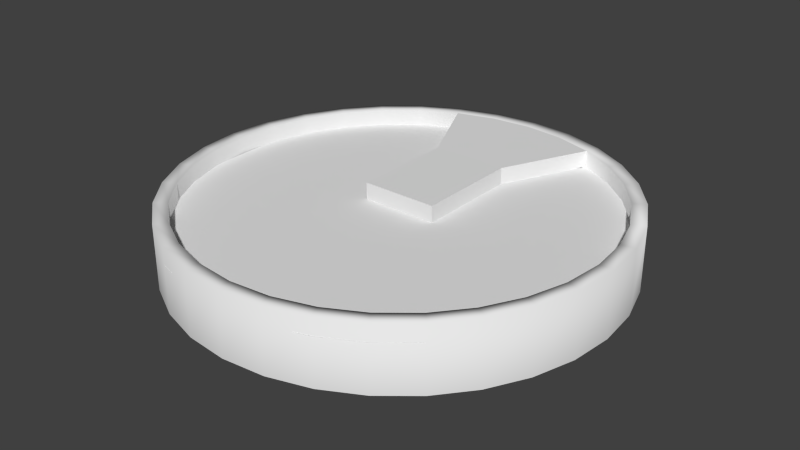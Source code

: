 # Source: flywheelcap.blend  (saved by Blender 2.75.0; exported with 4.5.12 LTS)
import bpy
from mathutils import Matrix  # noqa: F401  (used for matrix-valued properties, if any)

bpy.ops.wm.read_factory_settings(use_empty=True)
scene = bpy.context.scene
scene.name = 'Scene'

# ---- collections
col_collection_1 = bpy.data.collections.new('Collection 1'); scene.collection.children.link(col_collection_1)

# ---- world
world_world = bpy.data.worlds.new('World'); scene.world = world_world
world_world.color = (0.05088, 0.05088, 0.05088)
world_world.use_sun_shadow = False
world_world.sun_shadow_jitter_overblur = 0.0
world_world.cycles.sampling_method = 'MANUAL'
world_world.cycles.sample_map_resolution = 256

# ---- meshes
me_circle_001 = bpy.data.meshes.new('Circle.001')
me_circle_001.from_pydata([(-0.0526, 0.2644, -0.1666), (6.116e-07, 0.2696, -0.1666), (-0.1032, 0.2491, -0.1666), (-0.1498, 0.2242, -0.1666), (-0.1906, 0.1906, -0.1666), (-0.2242, 0.1498, -0.1666), (-0.2491, 0.1032, -0.1666), (-0.2644, 0.0526, -0.1666), (-0.2696, -1.323e-07, -0.1666), (-0.2644, -0.0526, -0.1666), (-0.2491, -0.1032, -0.1666), (-0.2242, -0.1498, -0.1666), (-0.1906, -0.1906, -0.1666), (-0.1498, -0.2242, -0.1666), (-0.1032, -0.2491, -0.1666), (-0.0526, -0.2644, -0.1666), (8.417e-08, -0.2696, -0.1666), (0.0526, -0.2644, -0.1666), (0.1032, -0.2491, -0.1666), (0.1498, -0.2242, -0.1666), (0.1906, -0.1906, -0.1666), (0.2242, -0.1498, -0.1666), (0.2491, -0.1032, -0.1666), (0.2644, -0.0526, -0.1666), (0.2696, 1.98e-07, -0.1666), (0.2644, 0.0526, -0.1666), (0.2491, 0.1032, -0.1666), (0.2242, 0.1498, -0.1666), (0.1906, 0.1906, -0.1666), (0.1498, 0.2242, -0.1666), (0.1032, 0.2491, -0.1666), (0.0526, 0.2644, -0.1666), (-0.1875, 0.9428, -0.1666), (2.62e-08, 0.9612, -0.1666), (-0.3679, 0.8881, -0.1666), (-0.534, 0.7992, -0.1666), (-0.6797, 0.6797, -0.1666), (-0.7992, 0.534, -0.1666), (-0.8881, 0.3679, -0.1666), (-0.9428, 0.1875, -0.1666), (-0.9612, 6.307e-08, -0.1666), (-0.9428, -0.1875, -0.1666), (-0.8881, -0.3679, -0.1666), (-0.7992, -0.534, -0.1666), (-0.6797, -0.6797, -0.1666), (-0.534, -0.7992, -0.1666), (-0.3679, -0.8881, -0.1666), (-0.1875, -0.9428, -0.1666), (3.157e-07, -0.9612, -0.1666), (0.1875, -0.9428, -0.1666), (0.3679, -0.8881, -0.1666), (0.534, -0.7992, -0.1666), (0.6797, -0.6797, -0.1666), (0.7992, -0.534, -0.1666), (0.8881, -0.3679, -0.1666), (0.9428, -0.1875, -0.1666), (0.9612, 9.267e-07, -0.1666), (0.9428, 0.1875, -0.1666), (0.8881, 0.3679, -0.1666), (0.7992, 0.534, -0.1666), (0.6797, 0.6797, -0.1666), (0.534, 0.7992, -0.1666), (0.3678, 0.8881, -0.1666), (0.1875, 0.9428, -0.1666)], [], [(0, 2, 3, 4, 5, 6, 7, 8, 9, 10, 11, 12, 13, 14, 15, 16, 17, 18, 19, 20, 21, 22, 23, 24, 25, 26, 27, 28, 29, 30, 31, 1), (0, 1, 33, 32), (2, 0, 32, 34), (3, 2, 34, 35), (4, 3, 35, 36), (5, 4, 36, 37), (6, 5, 37, 38), (7, 6, 38, 39), (8, 7, 39, 40), (9, 8, 40, 41), (10, 9, 41, 42), (11, 10, 42, 43), (12, 11, 43, 44), (13, 12, 44, 45), (14, 13, 45, 46), (15, 14, 46, 47), (16, 15, 47, 48), (17, 16, 48, 49), (18, 17, 49, 50), (19, 18, 50, 51), (20, 19, 51, 52), (21, 20, 52, 53), (22, 21, 53, 54), (23, 22, 54, 55), (24, 23, 55, 56), (25, 24, 56, 57), (26, 25, 57, 58), (27, 26, 58, 59), (28, 27, 59, 60), (29, 28, 60, 61), (30, 29, 61, 62), (31, 30, 62, 63), (1, 31, 63, 33)])
_uv = me_circle_001.uv_layers.new(name='UVMap')
_uv.uv.foreach_set('vector', [0.3629, 0.1492, 0.3586, 0.1463, 0.3549, 0.1426, 0.352, 0.1382, 0.35, 0.1334, 0.3489, 0.1283, 0.3489, 0.123, 0.35, 0.1179, 0.352, 0.1131, 0.3549, 0.1087, 0.3586, 0.105, 0.3629, 0.1021, 0.3678, 0.1001, 0.3729, 0.09907, 0.3781, 0.09907, 0.3833, 0.1001, 0.3881, 0.1021, 0.3925, 0.105, 0.3962, 0.1087, 0.3991, 0.1131, 0.4011, 0.1179, 0.4021, 0.123, 0.4021, 0.1283, 0.4011, 0.1334, 0.3991, 0.1382, 0.3962, 0.1426, 0.3925, 0.1463, 0.3881, 0.1492, 0.3833, 0.1512, 0.3781, 0.1522, 0.3729, 0.1522, 0.3678, 0.1512, 0.3633, 0.3969, 0.3679, 0.3988, 0.3441, 0.4772, 0.3247, 0.4692, 0.3592, 0.3942, 0.3633, 0.3969, 0.3247, 0.4692, 0.3072, 0.4575, 0.3558, 0.3907, 0.3592, 0.3942, 0.3072, 0.4575, 0.2924, 0.4427, 0.353, 0.3866, 0.3558, 0.3907, 0.2924, 0.4427, 0.2807, 0.4252, 0.3511, 0.382, 0.353, 0.3866, 0.2807, 0.4252, 0.2727, 0.4058, 0.3502, 0.3772, 0.3511, 0.382, 0.2727, 0.4058, 0.2686, 0.3852, 0.3502, 0.3723, 0.3502, 0.3772, 0.2686, 0.3852, 0.2686, 0.3642, 0.3511, 0.3674, 0.3502, 0.3723, 0.2686, 0.3642, 0.2727, 0.3436, 0.353, 0.3629, 0.3511, 0.3674, 0.2727, 0.3436, 0.2807, 0.3242, 0.3558, 0.3588, 0.353, 0.3629, 0.2807, 0.3242, 0.2924, 0.3068, 0.3592, 0.3553, 0.3558, 0.3588, 0.2924, 0.3068, 0.3072, 0.2919, 0.3633, 0.3526, 0.3592, 0.3553, 0.3072, 0.2919, 0.3247, 0.2803, 0.3679, 0.3507, 0.3633, 0.3526, 0.3247, 0.2803, 0.3441, 0.2722, 0.3727, 0.3497, 0.3679, 0.3507, 0.3441, 0.2722, 0.3647, 0.2681, 0.3777, 0.3497, 0.3727, 0.3497, 0.3647, 0.2681, 0.3857, 0.2681, 0.3825, 0.3507, 0.3777, 0.3497, 0.3857, 0.2681, 0.4063, 0.2722, 0.387, 0.3526, 0.3825, 0.3507, 0.4063, 0.2722, 0.4257, 0.2803, 0.3911, 0.3553, 0.387, 0.3526, 0.4257, 0.2803, 0.4431, 0.2919, 0.3946, 0.3588, 0.3911, 0.3553, 0.4431, 0.2919, 0.458, 0.3068, 0.3974, 0.3629, 0.3946, 0.3588, 0.458, 0.3068, 0.4697, 0.3242, 0.3993, 0.3674, 0.3974, 0.3629, 0.4697, 0.3242, 0.4777, 0.3436, 0.4002, 0.3723, 0.3993, 0.3674, 0.4777, 0.3436, 0.4818, 0.3642, 0.4002, 0.3772, 0.4002, 0.3723, 0.4818, 0.3642, 0.4818, 0.3852, 0.3993, 0.382, 0.4002, 0.3772, 0.4818, 0.3852, 0.4777, 0.4058, 0.3974, 0.3866, 0.3993, 0.382, 0.4777, 0.4058, 0.4697, 0.4252, 0.3946, 0.3907, 0.3974, 0.3866, 0.4697, 0.4252, 0.458, 0.4427, 0.3911, 0.3942, 0.3946, 0.3907, 0.458, 0.4427, 0.4431, 0.4575, 0.387, 0.3969, 0.3911, 0.3942, 0.4431, 0.4575, 0.4257, 0.4692, 0.3825, 0.3988, 0.387, 0.3969, 0.4257, 0.4692, 0.4063, 0.4772, 0.3777, 0.3998, 0.3825, 0.3988, 0.4063, 0.4772, 0.3857, 0.4813, 0.3727, 0.3998, 0.3777, 0.3998, 0.3857, 0.4813, 0.3647, 0.4813, 0.3679, 0.3988, 0.3727, 0.3998, 0.3647, 0.4813, 0.3441, 0.4772])
me_circle_001.use_remesh_preserve_volume = False
me_circle_001.use_remesh_preserve_attributes = False
me_circle_001.use_mirror_vertex_groups = False
me_circle_001.update()
me_circle = bpy.data.meshes.new('Circle')
me_circle.from_pydata([(0.0, 1.0, 0.0), (-0.1951, 0.9808, 0.0), (-0.3827, 0.9239, 0.0), (-0.5556, 0.8315, 0.0), (-0.7071, 0.7071, 0.0), (-0.8315, 0.5556, 0.0), (-0.9239, 0.3827, 0.0), (-0.9808, 0.1951, 0.0), (-1.0, 7.55e-08, 0.0), (-0.9808, -0.1951, 0.0), (-0.9239, -0.3827, 0.0), (-0.8315, -0.5556, 0.0), (-0.7071, -0.7071, 0.0), (-0.5556, -0.8315, 0.0), (-0.3827, -0.9239, 0.0), (-0.1951, -0.9808, 0.0), (3.258e-07, -1.0, 0.0), (0.1951, -0.9808, 0.0), (0.3827, -0.9239, 0.0), (0.5556, -0.8315, 0.0), (0.7071, -0.7071, 0.0), (0.8315, -0.5556, 0.0), (0.9239, -0.3827, 0.0), (0.9808, -0.1951, 0.0), (1.0, 9.656e-07, 0.0), (0.9808, 0.1951, 0.0), (0.9239, 0.3827, 0.0), (0.8315, 0.5556, 0.0), (0.7071, 0.7071, 0.0), (0.5556, 0.8315, 0.0), (0.3827, 0.9239, 0.0), (0.1951, 0.9808, 0.0), (-0.1827, 0.9183, 0.0), (2.433e-08, 0.9363, 0.0), (-0.3583, 0.865, 0.0), (-0.5202, 0.7785, 0.0), (-0.662, 0.662, 0.0), (-0.7785, 0.5202, 0.0), (-0.865, 0.3583, 0.0), (-0.9183, 0.1827, 0.0), (-0.9363, 6.572e-08, 0.0), (-0.9183, -0.1827, 0.0), (-0.865, -0.3583, 0.0), (-0.7785, -0.5202, 0.0), (-0.662, -0.662, 0.0), (-0.5202, -0.7785, 0.0), (-0.3583, -0.865, 0.0), (-0.1827, -0.9183, 0.0), (3.063e-07, -0.9363, 0.0), (0.1827, -0.9183, 0.0), (0.3583, -0.865, 0.0), (0.5202, -0.7785, 0.0), (0.662, -0.662, 0.0), (0.7785, -0.5202, 0.0), (0.865, -0.3583, 0.0), (0.9183, -0.1827, 0.0), (0.9363, 9.069e-07, 0.0), (0.9183, 0.1827, 0.0), (0.865, 0.3583, 0.0), (0.7785, 0.5202, 0.0), (0.662, 0.662, 0.0), (0.5202, 0.7785, 0.0), (0.3583, 0.865, 0.0), (0.1827, 0.9183, 0.0), (0.0, 1.0, -0.2939), (-0.1951, 0.9808, -0.2939), (-0.3827, 0.9239, -0.2939), (-0.5556, 0.8315, -0.2939), (-0.7071, 0.7071, -0.2939), (-0.8315, 0.5556, -0.2939), (-0.9239, 0.3827, -0.2939), (-0.9808, 0.1951, -0.2939), (-1.0, 7.55e-08, -0.2939), (-0.9808, -0.1951, -0.2939), (-0.9239, -0.3827, -0.2939), (-0.8315, -0.5556, -0.2939), (-0.7071, -0.7071, -0.2939), (-0.5556, -0.8315, -0.2939), (-0.3827, -0.9239, -0.2939), (-0.1951, -0.9808, -0.2939), (3.258e-07, -1.0, -0.2939), (0.1951, -0.9808, -0.2939), (0.3827, -0.9239, -0.2939), (0.5556, -0.8315, -0.2939), (0.7071, -0.7071, -0.2939), (0.8315, -0.5556, -0.2939), (0.9239, -0.3827, -0.2939), (0.9808, -0.1951, -0.2939), (1.0, 9.656e-07, -0.2939), (0.9808, 0.1951, -0.2939), (0.9239, 0.3827, -0.2939), (0.8315, 0.5556, -0.2939), (0.7071, 0.7071, -0.2939), (0.5556, 0.8315, -0.2939), (0.3827, 0.9239, -0.2939), (0.1951, 0.9808, -0.2939), (0.9239, 0.3827, -0.1666), (-0.174, -0.009605, -0.174), (-0.174, -0.009605, -0.00087), (-0.174, 0.4721, -0.174), (-0.174, 0.4721, -0.00087), (0.174, -0.009605, -0.174), (0.174, -0.009605, -0.00087), (0.174, 0.4721, -0.174), (0.174, 0.4721, -0.00087), (-0.1827, 0.9183, -0.1666), (2.433e-08, 0.9363, -0.1666), (-0.3583, 0.865, -0.1666), (-0.5202, 0.7785, -0.1666), (-0.662, 0.662, -0.1666), (-0.7785, 0.5202, -0.1666), (-0.865, 0.3583, -0.1666), (-0.9183, 0.1827, -0.1666), (-0.9363, 6.572e-08, -0.1666), (-0.9183, -0.1827, -0.1666), (-0.865, -0.3583, -0.1666), (-0.7785, -0.5202, -0.1666), (-0.662, -0.662, -0.1666), (-0.5202, -0.7785, -0.1666), (-0.3583, -0.865, -0.1666), (-0.1827, -0.9183, -0.1666), (3.063e-07, -0.9363, -0.1666), (0.1827, -0.9183, -0.1666), (0.3583, -0.865, -0.1666), (0.5202, -0.7785, -0.1666), (0.662, -0.662, -0.1666), (0.7785, -0.5202, -0.1666), (0.865, -0.3583, -0.1666), (0.9183, -0.1827, -0.1666), (0.9363, 9.069e-07, -0.1666), (0.9183, 0.1827, -0.1666), (0.865, 0.3583, -0.1666), (0.7785, 0.5202, -0.1666), (0.662, 0.662, -0.1666), (0.5202, 0.7785, -0.1666), (0.3583, 0.865, -0.1666), (0.1827, 0.9183, -0.1666)], [(103, 99)], [(34, 35, 108, 107), (32, 33, 0, 1), (34, 32, 1, 2), (35, 34, 2, 3), (36, 35, 3, 4), (37, 36, 4, 5), (38, 37, 5, 6), (39, 38, 6, 7), (40, 39, 7, 8), (41, 40, 8, 9), (42, 41, 9, 10), (43, 42, 10, 11), (44, 43, 11, 12), (45, 44, 12, 13), (46, 45, 13, 14), (47, 46, 14, 15), (48, 47, 15, 16), (49, 48, 16, 17), (50, 49, 17, 18), (51, 50, 18, 19), (52, 51, 19, 20), (53, 52, 20, 21), (54, 53, 21, 22), (55, 54, 22, 23), (56, 55, 23, 24), (57, 56, 24, 25), (58, 57, 25, 26), (59, 58, 26, 27), (60, 59, 27, 28), (61, 60, 28, 29), (62, 61, 29, 30), (63, 62, 30, 31), (33, 63, 31, 0), (11, 10, 74, 75), (25, 24, 88, 89), (12, 11, 75, 76), (26, 25, 89, 90), (13, 12, 76, 77), (27, 26, 90, 91), (14, 13, 77, 78), (1, 0, 64, 65), (28, 27, 91, 92), (15, 14, 78, 79), (2, 1, 65, 66), (29, 28, 92, 93), (16, 15, 79, 80), (3, 2, 66, 67), (30, 29, 93, 94), (17, 16, 80, 81), (4, 3, 67, 68), (31, 30, 94, 95), (18, 17, 81, 82), (5, 4, 68, 69), (0, 31, 95, 64), (19, 18, 82, 83), (6, 5, 69, 70), (20, 19, 83, 84), (7, 6, 70, 71), (21, 20, 84, 85), (8, 7, 71, 72), (22, 21, 85, 86), (9, 8, 72, 73), (23, 22, 86, 87), (10, 9, 73, 74), (24, 23, 87, 88), (61, 62, 135, 134), (48, 49, 122, 121), (35, 36, 109, 108), (62, 63, 136, 135), (49, 50, 123, 122), (36, 37, 110, 109), (63, 33, 106, 136), (50, 51, 124, 123), (37, 38, 111, 110), (51, 52, 125, 124), (38, 39, 112, 111), (52, 53, 126, 125), (39, 40, 113, 112), (53, 54, 127, 126), (40, 41, 114, 113), (54, 55, 128, 127), (41, 42, 115, 114), (26, 58, 131, 96), (55, 56, 129, 128), (42, 43, 116, 115), (56, 57, 130, 129), (43, 44, 117, 116), (57, 58, 131, 130), (44, 45, 118, 117), (58, 59, 132, 131), (45, 46, 119, 118), (33, 32, 105, 106), (59, 60, 133, 132), (46, 47, 120, 119), (32, 34, 107, 105), (60, 61, 134, 133), (47, 48, 121, 120), (98, 100, 99, 97), (62, 104, 103, 135), (104, 102, 101, 103), (102, 98, 97, 101), (102, 104, 100, 98), (34, 107, 99, 100), (34, 100, 104, 62, 63, 33, 32)])
me_circle.polygons.foreach_set('use_smooth', [1, 1, 1, 1, 1, 1, 1, 1, 1, 1, 1, 1, 1, 1, 1, 1, 1, 1, 1, 1, 1, 1, 1, 1, 1, 1, 1, 1, 1, 1, 1, 1, 1, 1, 1, 1, 1, 1, 1, 1, 1, 1, 1, 1, 1, 1, 1, 1, 1, 1, 1, 1, 1, 1, 1, 1, 1, 1, 1, 1, 1, 1, 1, 1, 1, 1, 1, 1, 0, 1, 1, 0, 1, 1, 1, 1, 1, 1, 1, 1, 1, 1, 0, 1, 1, 1, 1, 1, 1, 1, 1, 0, 1, 1, 0, 1, 1, 0, 0, 0, 0, 0, 0, 0])
_uv = me_circle.uv_layers.new(name='UVMap')
_uv.uv.foreach_set('vector', [0.1094, 0.1978, 0.09593, 0.1934, 0.1008, 0.1826, 0.1121, 0.1864, 0.1239, 0.2001, 0.1385, 0.201, 0.1387, 0.206, 0.1234, 0.2052, 0.1094, 0.1978, 0.1239, 0.2001, 0.1234, 0.2052, 0.1082, 0.2026, 0.09593, 0.1934, 0.1094, 0.1978, 0.1082, 0.2026, 0.0939, 0.1979, 0.08347, 0.1863, 0.09593, 0.1934, 0.0939, 0.1979, 0.08056, 0.1904, 0.0725, 0.1767, 0.08347, 0.1863, 0.08056, 0.1904, 0.06877, 0.1802, 0.06353, 0.1649, 0.0725, 0.1767, 0.06877, 0.1802, 0.05911, 0.1676, 0.05705, 0.1513, 0.06353, 0.1649, 0.05911, 0.1676, 0.05209, 0.1531, 0.05341, 0.1365, 0.05705, 0.1513, 0.05209, 0.1531, 0.04813, 0.1373, 0.05283, 0.1211, 0.05341, 0.1365, 0.04813, 0.1373, 0.04747, 0.1208, 0.0554, 0.1058, 0.05283, 0.1211, 0.04747, 0.1208, 0.05018, 0.1044, 0.06104, 0.09123, 0.0554, 0.1058, 0.05018, 0.1044, 0.05618, 0.08875, 0.06954, 0.07799, 0.06104, 0.09123, 0.05618, 0.08875, 0.06526, 0.07458, 0.08057, 0.06668, 0.06954, 0.07799, 0.06526, 0.07458, 0.07704, 0.06247, 0.09367, 0.05777, 0.08057, 0.06668, 0.07704, 0.06247, 0.09104, 0.05292, 0.1083, 0.05163, 0.09367, 0.05777, 0.09104, 0.05292, 0.1067, 0.04634, 0.1239, 0.04852, 0.1083, 0.05163, 0.1067, 0.04634, 0.1234, 0.04301, 0.1398, 0.04856, 0.1239, 0.04852, 0.1234, 0.04301, 0.1404, 0.04305, 0.1554, 0.05175, 0.1398, 0.04856, 0.1404, 0.04305, 0.1571, 0.04647, 0.1701, 0.05797, 0.1554, 0.05175, 0.1571, 0.04647, 0.1728, 0.05313, 0.1832, 0.06696, 0.1701, 0.05797, 0.1728, 0.05313, 0.1868, 0.06275, 0.1942, 0.07835, 0.1832, 0.06696, 0.1868, 0.06275, 0.1986, 0.07493, 0.2028, 0.09166, 0.1942, 0.07835, 0.1986, 0.07493, 0.2077, 0.08919, 0.2085, 0.1064, 0.2028, 0.09166, 0.2077, 0.08919, 0.2138, 0.1049, 0.2111, 0.1218, 0.2085, 0.1064, 0.2138, 0.1049, 0.2165, 0.1215, 0.2106, 0.1375, 0.2111, 0.1218, 0.2165, 0.1215, 0.2159, 0.1382, 0.207, 0.1525, 0.2106, 0.1375, 0.2159, 0.1382, 0.212, 0.1543, 0.2004, 0.1664, 0.207, 0.1525, 0.212, 0.1543, 0.2049, 0.1692, 0.1913, 0.1786, 0.2004, 0.1664, 0.2049, 0.1692, 0.1951, 0.1821, 0.18, 0.1883, 0.1913, 0.1786, 0.1951, 0.1821, 0.1829, 0.1925, 0.1672, 0.1952, 0.18, 0.1883, 0.1829, 0.1925, 0.1691, 0.1999, 0.1529, 0.1989, 0.1672, 0.1952, 0.1691, 0.1999, 0.1539, 0.204, 0.1385, 0.201, 0.1529, 0.1989, 0.1539, 0.204, 0.1387, 0.206, 0.05618, 0.08875, 0.05018, 0.1044, 0.03287, 0.09998, 0.04003, 0.0809, 0.2159, 0.1382, 0.2165, 0.1215, 0.2344, 0.1201, 0.2336, 0.1404, 0.06526, 0.07458, 0.05618, 0.08875, 0.04003, 0.0809, 0.05096, 0.06359, 0.212, 0.1543, 0.2159, 0.1382, 0.2336, 0.1404, 0.2288, 0.1601, 0.07704, 0.06247, 0.06526, 0.07458, 0.05096, 0.06359, 0.06519, 0.04878, 0.2049, 0.1692, 0.212, 0.1543, 0.2288, 0.1601, 0.22, 0.1782, 0.09104, 0.05292, 0.07704, 0.06247, 0.06519, 0.04878, 0.08215, 0.03711, 0.1234, 0.2052, 0.1387, 0.206, 0.1395, 0.222, 0.1218, 0.2212, 0.1951, 0.1821, 0.2049, 0.1692, 0.22, 0.1782, 0.2077, 0.1939, 0.1067, 0.04634, 0.09104, 0.05292, 0.08215, 0.03711, 0.1011, 0.02905, 0.1082, 0.2026, 0.1234, 0.2052, 0.1218, 0.2212, 0.1045, 0.2181, 0.1829, 0.1925, 0.1951, 0.1821, 0.2077, 0.1939, 0.1926, 0.2065, 0.1234, 0.04301, 0.1067, 0.04634, 0.1011, 0.02905, 0.1214, 0.02494, 0.0939, 0.1979, 0.1082, 0.2026, 0.1045, 0.2181, 0.08756, 0.2126, 0.1691, 0.1999, 0.1829, 0.1925, 0.1926, 0.2065, 0.1754, 0.2153, 0.1404, 0.04305, 0.1234, 0.04301, 0.1214, 0.02494, 0.142, 0.02494, 0.08056, 0.1904, 0.0939, 0.1979, 0.08756, 0.2126, 0.0714, 0.2039, 0.1539, 0.204, 0.1691, 0.1999, 0.1754, 0.2153, 0.1573, 0.2201, 0.1571, 0.04647, 0.1404, 0.04305, 0.142, 0.02494, 0.1623, 0.02905, 0.06877, 0.1802, 0.08056, 0.1904, 0.0714, 0.2039, 0.05684, 0.1919, 0.1387, 0.206, 0.1539, 0.204, 0.1573, 0.2201, 0.1395, 0.222, 0.1728, 0.05313, 0.1571, 0.04647, 0.1623, 0.02905, 0.1813, 0.03709, 0.05911, 0.1676, 0.06877, 0.1802, 0.05684, 0.1919, 0.04476, 0.1769, 0.1868, 0.06275, 0.1728, 0.05313, 0.1813, 0.03709, 0.1983, 0.04875, 0.05209, 0.1531, 0.05911, 0.1676, 0.04476, 0.1769, 0.03589, 0.1593, 0.1986, 0.07493, 0.1868, 0.06275, 0.1983, 0.04875, 0.2126, 0.06353, 0.04813, 0.1373, 0.05209, 0.1531, 0.03589, 0.1593, 0.03079, 0.1401, 0.2077, 0.08919, 0.1986, 0.07493, 0.2126, 0.06353, 0.2237, 0.08084, 0.04747, 0.1208, 0.04813, 0.1373, 0.03079, 0.1401, 0.02975, 0.12, 0.2138, 0.1049, 0.2077, 0.08919, 0.2237, 0.08084, 0.2311, 0.09996, 0.05018, 0.1044, 0.04747, 0.1208, 0.02975, 0.12, 0.03287, 0.09998, 0.2165, 0.1215, 0.2138, 0.1049, 0.2311, 0.09996, 0.2344, 0.1201, 0.18, 0.1883, 0.1672, 0.1952, 0.1628, 0.1847, 0.1729, 0.1785, 0.1239, 0.04852, 0.1398, 0.04856, 0.1385, 0.06181, 0.1253, 0.06176, 0.09593, 0.1934, 0.08347, 0.1863, 0.09046, 0.1765, 0.1008, 0.1826, 0.0, 0.0, 0.0, 0.0, 0.0, 0.0, 0.0, 0.0, 0.1398, 0.04856, 0.1554, 0.05175, 0.1515, 0.06449, 0.1385, 0.06181, 0.08347, 0.1863, 0.0725, 0.1767, 0.08145, 0.1684, 0.09046, 0.1765, 0.0, 0.0, 0.0, 0.0, 0.0, 0.0, 0.0, 0.0, 0.1554, 0.05175, 0.1701, 0.05797, 0.1638, 0.06967, 0.1515, 0.06449, 0.0725, 0.1767, 0.06353, 0.1649, 0.07416, 0.1585, 0.08145, 0.1684, 0.1701, 0.05797, 0.1832, 0.06696, 0.1747, 0.07716, 0.1638, 0.06967, 0.06353, 0.1649, 0.05705, 0.1513, 0.06894, 0.1471, 0.07416, 0.1585, 0.1832, 0.06696, 0.1942, 0.07835, 0.1839, 0.08663, 0.1747, 0.07716, 0.05705, 0.1513, 0.05341, 0.1365, 0.06607, 0.1348, 0.06894, 0.1471, 0.1942, 0.07835, 0.2028, 0.09166, 0.191, 0.09771, 0.1839, 0.08663, 0.05341, 0.1365, 0.05283, 0.1211, 0.06573, 0.122, 0.06607, 0.1348, 0.2028, 0.09166, 0.2085, 0.1064, 0.1958, 0.1099, 0.191, 0.09771, 0.05283, 0.1211, 0.0554, 0.1058, 0.06797, 0.1092, 0.06573, 0.122, 0.0, 0.0, 0.0, 0.0, 0.0, 0.0, 0.0, 0.0, 0.2085, 0.1064, 0.2111, 0.1218, 0.1981, 0.1228, 0.1958, 0.1099, 0.0554, 0.1058, 0.06104, 0.09123, 0.07274, 0.09714, 0.06797, 0.1092, 0.2111, 0.1218, 0.2106, 0.1375, 0.1977, 0.1358, 0.1981, 0.1228, 0.06104, 0.09123, 0.06954, 0.07799, 0.07988, 0.08617, 0.07274, 0.09714, 0.2106, 0.1375, 0.207, 0.1525, 0.1948, 0.1484, 0.1977, 0.1358, 0.06954, 0.07799, 0.08057, 0.06668, 0.0891, 0.07679, 0.07988, 0.08617, 0.207, 0.1525, 0.2004, 0.1664, 0.1894, 0.16, 0.1948, 0.1484, 0.08057, 0.06668, 0.09367, 0.05777, 0.1, 0.06941, 0.0891, 0.07679, 0.0, 0.0, 0.0, 0.0, 0.0, 0.0, 0.0, 0.0, 0.2004, 0.1664, 0.1913, 0.1786, 0.182, 0.1701, 0.1894, 0.16, 0.09367, 0.05777, 0.1083, 0.05163, 0.1123, 0.06433, 0.1, 0.06941, 0.0, 0.0, 0.0, 0.0, 0.0, 0.0, 0.0, 0.0, 0.1913, 0.1786, 0.18, 0.1883, 0.1729, 0.1785, 0.182, 0.1701, 0.1083, 0.05163, 0.1239, 0.04852, 0.1253, 0.06176, 0.1123, 0.06433, 0.7193, 0.8299, 0.7901, 0.8299, 0.7901, 0.8045, 0.7193, 0.8045, 0.7906, 0.8325, 0.7154, 0.8323, 0.7154, 0.7992, 0.7906, 0.8006, 0.7938, 0.8307, 0.7187, 0.8307, 0.7187, 0.8037, 0.7938, 0.8037, 0.7869, 0.834, 0.7194, 0.834, 0.7194, 0.8004, 0.7869, 0.8004, 0.403, 0.1131, 0.4532, 0.1131, 0.4532, 0.1494, 0.403, 0.1494, 0.7906, 0.8325, 0.7906, 0.8006, 0.7154, 0.7992, 0.7154, 0.8323, 0.4453, 0.1667, 0.4053, 0.1479, 0.4053, 0.1124, 0.4453, 0.09365, 0.4507, 0.1116, 0.4526, 0.1302, 0.4507, 0.1488])
me_circle.use_remesh_preserve_volume = False
me_circle.use_remesh_preserve_attributes = False
me_circle.use_mirror_vertex_groups = False
me_circle.update()
me_plane = bpy.data.meshes.new('Plane')
me_plane.from_pydata([(0.4759, 0.4298, 0.004045), (0.8121, 0.4298, 0.004045), (0.7835, 0.4834, 0.004045), (0.6662, 0.6263, 0.004045), (0.5233, 0.7436, 0.004045), (0.4759, 0.7689, 0.004045), (0.1746, 0.4349, 0.004045), (0.1833, 0.8844, 0.004045), (0.3602, 0.8307, 0.004045), (0.002365, 0.9022, 0.004045), (0.002365, 0.4298, 0.004045), (0.1746, 0.4298, 0.004045), (0.3408, 0.9034, 0.004045), (0.002365, 0.9034, 0.004045), (0.3602, 0.8307, 0.004045), (0.4759, 0.8413, 0.004045), (0.3848, 0.89, 0.004045), (0.3602, 0.8307, 0.004045), (0.4759, -0.04378, 0.004045), (0.9421, -0.04378, 0.004045), (0.9424, -0.04065, 0.004045), (0.9243, 0.1434, 0.004045), (0.8706, 0.3203, 0.004045), (-0.3423, 0.9034, 0.004045), (-0.1847, 0.8844, 0.004045), (-0.3617, 0.8307, 0.004045), (-0.0007346, 0.9025, 0.004045), (-0.4712, 0.7722, 0.004045), (-0.3617, 0.8307, 0.004045), (-0.3862, 0.89, 0.004045), (-0.4712, 0.8446, 0.004045), (-0.4712, 0.4298, 0.004045), (-0.1761, 0.4298, 0.004045), (-0.1761, 0.4349, 0.004045), (-0.3617, 0.8307, 0.004045), (0.002365, -0.04378, 0.004045), (0.1746, -0.04378, 0.004045), (0.8846, 0.4298, 0.004045), (0.8369, 0.519, 0.004045), (0.7116, 0.6717, 0.004045), (0.5589, 0.797, 0.004045), (0.4759, -0.5174, 0.004045), (0.8088, -0.5174, 0.004045), (0.8706, -0.4016, 0.004045), (0.9243, -0.2247, 0.004045), (-0.886, 0.4298, 0.004045), (-0.8136, 0.4298, 0.004045), (-0.785, 0.4834, 0.004045), (-0.6677, 0.6263, 0.004045), (-0.5247, 0.7436, 0.004045), (-0.5604, 0.797, 0.004045), (-0.7131, 0.6717, 0.004045), (-0.8383, 0.519, 0.004045), (-0.4712, -0.04378, 0.004045), (-0.1761, -0.04378, 0.004045), (0.002365, -0.05033, 0.004045), (0.1746, -0.05033, 0.004045), (0.002365, -0.5174, 0.004045), (0.9495, -0.04378, 0.004045), (0.9495, 0.2804, 0.004045), (0.93, 0.3449, 0.004045), (0.4759, -0.8502, 0.004045), (0.5233, -0.8249, 0.004045), (0.6662, -0.7076, 0.004045), (0.7835, -0.5647, 0.004045), (-0.9448, -0.04378, 0.004045), (-0.9436, -0.04378, 0.004045), (-0.9439, -0.04065, 0.004045), (-0.9258, 0.1434, 0.004045), (-0.8721, 0.3203, 0.004045), (-0.9314, 0.3449, 0.004045), (-0.9448, 0.3008, 0.004045), (-0.4712, -0.5174, 0.004045), (-0.1761, -0.05033, 0.004045), (0.002365, -0.9835, 0.004045), (0.1833, -0.9657, 0.004045), (0.3602, -0.912, 0.004045), (0.8812, -0.5174, 0.004045), (0.93, -0.4262, 0.004045), (0.9495, -0.3617, 0.004045), (-0.8827, -0.5174, 0.004045), (-0.8102, -0.5174, 0.004045), (-0.8721, -0.4016, 0.004045), (-0.9258, -0.2247, 0.004045), (-0.9448, -0.3821, 0.004045), (-0.9314, -0.4262, 0.004045), (-0.4712, -0.8535, 0.004045), (-0.3617, -0.912, 0.004045), (-0.1847, -0.9657, 0.004045), (-0.0007343, -0.9838, 0.004045), (0.4759, -0.9226, 0.004045), (0.5589, -0.8782, 0.004045), (0.7116, -0.753, 0.004045), (0.8369, -0.6003, 0.004045), (-0.4712, -0.9259, 0.004045), (-0.5247, -0.8249, 0.004045), (-0.6677, -0.7076, 0.004045), (-0.785, -0.5647, 0.004045), (-0.8383, -0.6003, 0.004045), (-0.7131, -0.753, 0.004045), (-0.5604, -0.8783, 0.004045), (0.002365, -0.9909, 0.004045), (0.3202, -0.9909, 0.004045), (0.3848, -0.9713, 0.004045), (-0.3217, -0.9909, 0.004045), (-0.3862, -0.9713, 0.004045), (-0.3617, 0.8307, -0.0875), (0.3602, 0.8307, -0.0875), (-0.1847, 0.8844, -0.0875), (-0.0007346, 0.9025, -0.0875), (0.1833, 0.8844, -0.0875), (-0.1761, 0.4349, -0.09495), (-0.1761, -0.05033, -0.09495), (0.1746, -0.05033, -0.09495), (0.1746, 0.4349, -0.09495)], [(106, 28), (14, 107)], [(0, 1, 2, 3, 4, 5), (6, 7, 8, 9, 10, 11), (12, 13, 9, 7, 14, 5, 15, 16), (6, 17, 11, 0, 5, 14, 7), (18, 19, 20, 21, 22, 1, 0), (23, 24, 25, 26, 9, 13), (27, 28, 26, 24, 23, 29, 30), (27, 31, 32, 33, 9, 26, 28), (33, 34, 32, 10, 9), (11, 10, 35, 36), (36, 18, 0, 11), (1, 37, 38, 39, 40, 15, 5, 4, 3, 2), (41, 42, 43, 44, 19, 18), (45, 46, 47, 48, 49, 27, 30, 50, 51, 52), (46, 31, 27, 49, 48, 47), (32, 31, 53, 54), (54, 35, 10, 32), (36, 35, 55, 56), (57, 41, 18, 36, 56, 55), (19, 58, 59, 60, 37, 1, 22, 21, 20), (42, 41, 61, 62, 63, 64), (65, 66, 67, 68, 69, 46, 45, 70, 71), (66, 53, 31, 46, 69, 68, 67), (72, 57, 55, 73, 54, 53), (55, 35, 54, 73), (61, 41, 57, 74, 75, 76), (42, 77, 78, 79, 58, 19, 44, 43), (80, 81, 82, 83, 66, 65, 84, 85), (81, 72, 53, 66, 83, 82), (74, 57, 72, 86, 87, 88, 89), (77, 42, 64, 63, 62, 61, 90, 91, 92, 93), (94, 86, 95, 96, 97, 81, 80, 98, 99, 100), (86, 72, 81, 97, 96, 95), (101, 102, 103, 90, 61, 76, 75, 74), (104, 101, 74, 89, 88, 87, 86, 94, 105), (25, 106, 108, 24), (24, 108, 109, 26), (26, 109, 110, 7, 9), (7, 110, 107, 8), (33, 111, 112, 73, 54, 32), (34, 106, 111, 33), (73, 112, 113, 56, 55), (56, 113, 114, 6, 11, 36), (6, 114, 107, 17)])
_uv = me_plane.uv_layers.new(name='UVMap')
_uv.uv.foreach_set('vector', [0.3567, 0.5326, 0.4278, 0.5326, 0.4217, 0.5439, 0.3969, 0.5742, 0.3667, 0.599, 0.3567, 0.6043, 0.3931, 0.5337, 0.395, 0.6288, 0.4324, 0.6174, 0.3567, 0.6325, 0.3567, 0.5326, 0.3931, 0.5326, 0.4283, 0.6328, 0.3567, 0.6328, 0.3567, 0.6325, 0.395, 0.6288, 0.4324, 0.6174, 0.4569, 0.6043, 0.4569, 0.6196, 0.4376, 0.63, 0.3931, 0.5337, 0.4324, 0.6174, 0.3931, 0.5326, 0.4569, 0.5326, 0.4569, 0.6043, 0.4324, 0.6174, 0.395, 0.6288, 0.3567, 0.5326, 0.4553, 0.5326, 0.4554, 0.5333, 0.4515, 0.5722, 0.4402, 0.6096, 0.4278, 0.6328, 0.3567, 0.6328, 0.384, 0.6328, 0.4173, 0.6288, 0.3799, 0.6174, 0.4562, 0.6326, 0.4569, 0.6325, 0.4569, 0.6328, 0.3567, 0.605, 0.3799, 0.6174, 0.4562, 0.6326, 0.4173, 0.6288, 0.384, 0.6328, 0.3747, 0.63, 0.3567, 0.6204, 0.3567, 0.605, 0.3567, 0.5326, 0.4191, 0.5326, 0.4191, 0.5337, 0.4569, 0.6325, 0.4562, 0.6326, 0.3799, 0.6174, 0.4191, 0.5337, 0.3799, 0.6174, 0.4191, 0.5326, 0.4569, 0.5326, 0.4569, 0.6325, 0.3931, 0.6328, 0.3567, 0.6328, 0.3567, 0.5326, 0.3931, 0.5326, 0.3931, 0.5326, 0.4569, 0.5326, 0.4569, 0.6328, 0.3931, 0.6328, 0.4278, 0.5326, 0.4431, 0.5326, 0.433, 0.5515, 0.4065, 0.5838, 0.3742, 0.6103, 0.3567, 0.6196, 0.3567, 0.6043, 0.3667, 0.599, 0.3969, 0.5742, 0.4217, 0.5439, 0.3567, 0.5326, 0.4271, 0.5326, 0.4402, 0.5571, 0.4515, 0.5945, 0.4553, 0.6328, 0.3567, 0.6328, 0.3691, 0.5326, 0.3844, 0.5326, 0.3905, 0.5439, 0.4153, 0.5742, 0.4455, 0.599, 0.4569, 0.605, 0.4569, 0.6204, 0.438, 0.6103, 0.4057, 0.5838, 0.3792, 0.5515, 0.3844, 0.5326, 0.4569, 0.5326, 0.4569, 0.605, 0.4455, 0.599, 0.4153, 0.5742, 0.3905, 0.5439, 0.4191, 0.6328, 0.3567, 0.6328, 0.3567, 0.5326, 0.4191, 0.5326, 0.4191, 0.5326, 0.4569, 0.5326, 0.4569, 0.6328, 0.4191, 0.6328, 0.3931, 0.6328, 0.3567, 0.6328, 0.3567, 0.6314, 0.3931, 0.6314, 0.3567, 0.5326, 0.4569, 0.5326, 0.4569, 0.6328, 0.3931, 0.6328, 0.3931, 0.6314, 0.3567, 0.6314, 0.4553, 0.5326, 0.4569, 0.5326, 0.4569, 0.6012, 0.4527, 0.6148, 0.4431, 0.6328, 0.4278, 0.6328, 0.4402, 0.6096, 0.4515, 0.5722, 0.4554, 0.5333, 0.4271, 0.6328, 0.3567, 0.6328, 0.3567, 0.5624, 0.3667, 0.5677, 0.3969, 0.5925, 0.4217, 0.6228, 0.3567, 0.5326, 0.3569, 0.5326, 0.3569, 0.5333, 0.3607, 0.5722, 0.3721, 0.6096, 0.3844, 0.6328, 0.3691, 0.6328, 0.3595, 0.6148, 0.3567, 0.6055, 0.3569, 0.5326, 0.4569, 0.5326, 0.4569, 0.6328, 0.3844, 0.6328, 0.3721, 0.6096, 0.3607, 0.5722, 0.3569, 0.5333, 0.3567, 0.5326, 0.4569, 0.5326, 0.4569, 0.6314, 0.4191, 0.6314, 0.4191, 0.6328, 0.3567, 0.6328, 0.4569, 0.6314, 0.4569, 0.6328, 0.4191, 0.6328, 0.4191, 0.6314, 0.4569, 0.5624, 0.4569, 0.6328, 0.3567, 0.6328, 0.3567, 0.5342, 0.395, 0.5379, 0.4324, 0.5493, 0.4271, 0.5326, 0.4424, 0.5326, 0.4527, 0.5519, 0.4569, 0.5655, 0.4569, 0.6328, 0.4553, 0.6328, 0.4515, 0.5945, 0.4402, 0.5571, 0.3698, 0.5326, 0.3852, 0.5326, 0.3721, 0.5571, 0.3607, 0.5945, 0.3569, 0.6328, 0.3567, 0.6328, 0.3567, 0.5612, 0.3595, 0.5519, 0.3852, 0.5326, 0.4569, 0.5326, 0.4569, 0.6328, 0.3569, 0.6328, 0.3607, 0.5945, 0.3721, 0.5571, 0.4569, 0.5342, 0.4569, 0.6328, 0.3567, 0.6328, 0.3567, 0.5617, 0.3799, 0.5493, 0.4173, 0.5379, 0.4562, 0.5341, 0.4424, 0.6328, 0.4271, 0.6328, 0.4217, 0.6228, 0.3969, 0.5925, 0.3667, 0.5677, 0.3567, 0.5624, 0.3567, 0.5471, 0.3742, 0.5564, 0.4065, 0.5829, 0.433, 0.6152, 0.4569, 0.5464, 0.4569, 0.5617, 0.4455, 0.5677, 0.4153, 0.5925, 0.3905, 0.6228, 0.3852, 0.6328, 0.3698, 0.6328, 0.3792, 0.6152, 0.4057, 0.5829, 0.438, 0.5564, 0.4569, 0.5617, 0.4569, 0.6328, 0.3852, 0.6328, 0.3905, 0.6228, 0.4153, 0.5925, 0.4455, 0.5677, 0.3567, 0.5326, 0.4239, 0.5326, 0.4376, 0.5367, 0.4569, 0.5471, 0.4569, 0.5624, 0.4324, 0.5493, 0.395, 0.5379, 0.3567, 0.5342, 0.3883, 0.5326, 0.4569, 0.5326, 0.4569, 0.5342, 0.4562, 0.5341, 0.4173, 0.5379, 0.3799, 0.5493, 0.3567, 0.5617, 0.3567, 0.5464, 0.3747, 0.5367, 0.1416, 0.2081, 0.1416, 0.2081, 0.1416, 0.2081, 0.1416, 0.2081, 0.1416, 0.2081, 0.1416, 0.2081, 0.1416, 0.2081, 0.1416, 0.2081, 0.1416, 0.2081, 0.1416, 0.2081, 0.1416, 0.2081, 0.1416, 0.2081, 0.1416, 0.2081, 0.1416, 0.2081, 0.1416, 0.2081, 0.1416, 0.2081, 0.1416, 0.2081, 0.7901, 0.8189, 0.7901, 0.8045, 0.7193, 0.8045, 0.7193, 0.8189, 0.7202, 0.8189, 0.7893, 0.8189, 0.7906, 0.818, 0.7906, 0.8006, 0.7154, 0.7992, 0.7154, 0.818, 0.7194, 0.8195, 0.7194, 0.8004, 0.7869, 0.8004, 0.7869, 0.8195, 0.7537, 0.8195, 0.7187, 0.819, 0.7187, 0.8037, 0.7938, 0.8037, 0.7938, 0.819, 0.793, 0.819, 0.7197, 0.819, 0.7154, 0.818, 0.7154, 0.7992, 0.7906, 0.8006, 0.7906, 0.818])
me_plane.use_remesh_preserve_volume = False
me_plane.use_remesh_preserve_attributes = False
me_plane.use_mirror_vertex_groups = False
me_plane.update()

# ---- objects
ob_flywheeldisc = bpy.data.objects.new('flywheelDisc', me_circle_001)
ob_flywheelcylinder = bpy.data.objects.new('flywheelCylinder', me_circle)
ob_flywheelguard = bpy.data.objects.new('flywheelGuard', me_plane)

# ---- transforms, parenting, visibility, modifiers, constraints
ob_flywheeldisc.location = (0.0, 0.0, 0.0)
ob_flywheeldisc.lineart.crease_threshold = 0.0
ob_flywheelcylinder.location = (0.0, 0.0, 0.0)
ob_flywheelcylinder.lineart.crease_threshold = 0.0
ob_flywheelguard.location = (0.003053, 0.02859, -0.08056)
ob_flywheelguard.scale = (0.9834, 0.9834, 0.9834)
ob_flywheelguard.lineart.crease_threshold = 0.0

# ---- collection membership
col_collection_1.objects.link(ob_flywheeldisc)
col_collection_1.objects.link(ob_flywheelcylinder)
col_collection_1.objects.link(ob_flywheelguard)

# ---- scene / render settings (as saved in the file)
scene.frame_start = 1; scene.frame_end = 250; scene.frame_set(1)
scene.render.engine = 'BLENDER_EEVEE_NEXT'
scene.render.resolution_percentage = 50
scene.render.dither_intensity = 0.0
scene.cycles.use_denoising = False
scene.cycles.samples = 10
scene.cycles.sampling_pattern = 'TABULATED_SOBOL'
scene.cycles.light_sampling_threshold = 0.0
scene.cycles.use_adaptive_sampling = False
scene.cycles.use_light_tree = False
scene.cycles.blur_glossy = 0.0
scene.cycles.pixel_filter_type = 'GAUSSIAN'
scene.cycles.sample_clamp_indirect = 0.0
scene.view_settings.view_transform = 'Standard'
bpy.context.view_layer.update()

# ---- added for rendering (the .blend has no active camera and no usable light): camera, sun
cam_auto = bpy.data.cameras.new('AutoCamera')
cam_auto.lens = 50.0
cam_auto.sensor_width = 36.0
cam_auto.clip_end = 1000.0
ob_auto_camera = bpy.data.objects.new('AutoCamera', cam_auto)
scene.collection.objects.link(ob_auto_camera)
ob_auto_camera.location = (2.63102, -3.15723, 1.95786)
ob_auto_camera.rotation_euler = (1.09748, -7.21219e-08, 0.694738)
scene.camera = ob_auto_camera
light_auto_sun = bpy.data.lights.new('AutoSun', 'SUN')
light_auto_sun.energy = 3.0
light_auto_sun.angle = 0.0523599
ob_auto_sun = bpy.data.objects.new('AutoSun', light_auto_sun)
scene.collection.objects.link(ob_auto_sun)
ob_auto_sun.rotation_euler = (0.872665, 0.174533, 0.523599)
bpy.context.view_layer.update()
